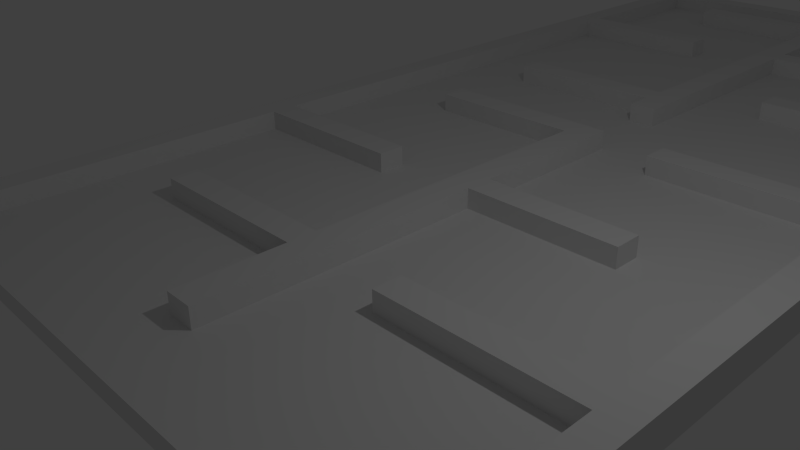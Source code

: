 # Source: Level_TEST.blend  (saved by Blender 2.76.0; exported with 4.5.12 LTS)
import bpy
from mathutils import Matrix  # noqa: F401  (used for matrix-valued properties, if any)

bpy.ops.wm.read_factory_settings(use_empty=True)
scene = bpy.context.scene
scene.name = 'Scene'

# ---- collections
col_collection_1 = bpy.data.collections.new('Collection 1'); scene.collection.children.link(col_collection_1)

# ---- materials (node trees are filled in below, after node groups)
mat_material = bpy.data.materials.new('Material')
mat_material.alpha_threshold = 0.0
mat_material.use_transparent_shadow = False
mat_material.roughness = 0.5
mat_material.line_color = (0.0, 0.0, 0.0, 1.0)

# ---- material node trees

# ---- world
world_world = bpy.data.worlds.new('World'); scene.world = world_world
world_world.color = (0.05088, 0.05088, 0.05088)
world_world.use_sun_shadow = False
world_world.sun_shadow_jitter_overblur = 0.0
world_world.cycles.sampling_method = 'MANUAL'
world_world.cycles.sample_map_resolution = 256

# ---- cameras
cam_camera = bpy.data.cameras.new('Camera')
cam_camera.clip_end = 100.0
cam_camera.lens = 35.0
cam_camera.sensor_width = 32.0
cam_camera.sensor_height = 18.0
cam_camera.ortho_scale = 7.314
cam_camera.dof.focus_distance = 0.0
cam_camera.dof.aperture_fstop = 128.0

# ---- lights
light_lamp = bpy.data.lights.new('Lamp', 'POINT')
light_lamp.transmission_factor = 0.0
light_lamp.cutoff_distance = 30.0
light_lamp.energy = 100.0
light_lamp.shadow_buffer_clip_start = 1.001
light_lamp.shadow_soft_size = 0.1
light_lamp.shadow_maximum_resolution = 0.006
light_lamp.use_absolute_resolution = True
light_lamp.cycles.use_multiple_importance_sampling = False

# ---- meshes
me_cube_001 = bpy.data.meshes.new('Cube.001')
me_cube_001.from_pydata([(4.148, -4.291, 0.2466), (4.148, -1.553, 0.2466), (4.148, -1.553, -0.2577), (4.148, -4.291, -0.2577), (4.588, -4.291, 0.2466), (4.588, -4.291, -0.2577), (4.148, 4.667, 0.2466), (4.148, 4.346, 0.2466), (4.221, 4.346, 0.2466), (4.221, 3.906, 0.2466), (4.148, 3.906, 0.2466), (4.148, -1.113, 0.2466), (4.413, -1.113, 0.2466), (4.413, -1.553, 0.2466), (4.588, 4.667, 0.2466), (1.25, -1.553, 0.2466), (1.25, -1.553, -0.2577), (4.588, 4.667, -0.2577), (4.413, -1.553, -0.2577), (4.413, -1.113, -0.2577), (4.148, -1.113, -0.2577), (4.148, 3.906, -0.2577), (4.221, 3.906, -0.2577), (4.221, 4.346, -0.2577), (4.148, 4.346, -0.2577), (4.148, 4.667, -0.2577), (1.25, -1.113, 0.2466), (1.25, -1.113, -0.2577), (1.214, 4.346, -0.2577), (1.214, 4.346, 0.2466), (1.214, 3.906, 0.2466), (1.214, 3.906, -0.2577), (4.588, 4.709, 0.2466), (4.148, 4.709, 0.2466), (4.148, 4.709, -0.2577), (4.588, 4.709, -0.2577), (-4.758, 4.667, 0.2466), (-4.758, 4.709, 0.2466), (-4.758, 4.709, -0.2577), (-4.758, 4.667, -0.2577), (-4.758, -4.291, -0.2577), (-4.758, -4.291, 0.2466), (-4.318, 4.667, -0.2577), (-4.318, 1.616, -0.2577), (-4.439, 1.616, -0.2577), (-4.439, 1.176, -0.2577), (-4.318, 1.176, -0.2577), (-4.318, -4.291, -0.2577), (-4.318, -4.291, 0.2466), (-4.318, 1.176, 0.2466), (-4.439, 1.176, 0.2466), (-4.439, 1.616, 0.2466), (-4.318, 1.616, 0.2466), (-4.318, 4.667, 0.2466), (-1.615, 1.616, 0.2466), (-1.615, 1.616, -0.2577), (-1.615, 1.176, -0.2577), (-1.615, 1.176, 0.2466), (-4.318, 4.709, 0.2466), (-4.318, 4.709, -0.2577), (-0.2854, -3.184, 0.2466), (-0.2854, -1.553, 0.2466), (-0.2854, -1.553, -0.2577), (-0.2854, -3.184, -0.2577), (0.1543, -3.184, 0.2466), (0.1543, -3.184, -0.2577), (0.1543, 1.176, 0.2466), (-0.2594, 1.176, 0.2466), (-0.2594, 1.616, 0.2466), (0.1543, 1.616, 0.2466), (0.1543, 4.335, 0.2466), (-0.08815, 4.335, 0.2466), (-0.08815, 3.906, 0.2466), (-0.2854, 3.906, 0.2466), (-0.2854, -1.113, 0.2466), (0.138, -1.113, 0.2466), (0.138, -1.553, 0.2466), (-3.026, -1.553, 0.2466), (-3.026, -1.553, -0.2577), (0.138, -1.553, -0.2577), (0.138, -1.113, -0.2577), (-0.2854, -1.113, -0.2577), (-0.2854, 3.906, -0.2577), (-0.08815, 3.906, -0.2577), (-0.08815, 4.335, -0.2577), (0.1543, 4.335, -0.2577), (0.1543, 1.616, -0.2577), (-0.2594, 1.616, -0.2577), (-0.2594, 1.176, -0.2577), (0.1543, 1.176, -0.2577), (-0.2854, 4.335, 0.2466), (-3.026, -1.113, 0.2466), (-3.026, -1.113, -0.2577), (-0.2854, 4.335, -0.2577), (2.565, 1.176, -0.2577), (2.565, 1.176, 0.2466), (2.565, 1.616, 0.2466), (2.565, 1.616, -0.2577), (-0.08815, 4.346, -0.2577), (-0.08815, 4.346, 0.2466), (-2.912, 3.906, 0.2466), (-2.912, 4.346, 0.2466), (-2.912, 3.906, -0.2577), (-2.912, 4.346, -0.2577), (4.148, 7.405, 0.2466), (4.148, 7.405, -0.2577), (4.588, 14.03, 0.2466), (4.148, 14.03, 0.2466), (4.148, 13.3, 0.2466), (4.221, 13.3, 0.2466), (4.221, 12.86, 0.2466), (4.148, 12.86, 0.2466), (4.148, 7.844, 0.2466), (4.413, 7.844, 0.2466), (4.413, 7.405, 0.2466), (1.25, 7.405, 0.2466), (1.25, 7.405, -0.2577), (4.413, 7.405, -0.2577), (4.413, 7.844, -0.2577), (4.148, 7.844, -0.2577), (4.148, 12.86, -0.2577), (4.221, 12.86, -0.2577), (4.221, 13.3, -0.2577), (4.148, 13.3, -0.2577), (4.148, 14.03, -0.2577), (4.588, 14.03, -0.2577), (1.25, 7.844, 0.2466), (1.25, 7.844, -0.2577), (1.214, 13.3, -0.2577), (1.214, 13.3, 0.2466), (1.214, 12.86, 0.2466), (1.214, 12.86, -0.2577), (-4.758, 14.03, 0.2466), (-4.758, 14.03, -0.2577), (-4.318, 10.13, 0.2466), (-4.439, 10.13, 0.2466), (-4.439, 10.57, 0.2466), (-4.318, 10.57, 0.2466), (-4.318, 14.03, 0.2466), (-4.318, 14.03, -0.2577), (-4.318, 10.57, -0.2577), (-4.439, 10.57, -0.2577), (-4.439, 10.13, -0.2577), (-4.318, 10.13, -0.2577), (-1.615, 10.13, -0.2577), (-1.615, 10.13, 0.2466), (-1.615, 10.57, 0.2466), (-1.615, 10.57, -0.2577), (-0.2854, 5.774, 0.2466), (-0.2854, 6.231, 0.2466), (-0.2854, 6.231, -0.2577), (-0.2854, 5.774, -0.2577), (0.1543, 5.774, 0.2466), (0.1543, 5.774, -0.2577), (0.1543, 10.13, 0.2466), (-0.2594, 10.13, 0.2466), (-0.2594, 10.57, 0.2466), (0.1543, 10.57, 0.2466), (0.1543, 13.3, 0.2466), (-0.08815, 13.3, 0.2466), (-0.08815, 12.86, 0.2466), (-0.2854, 12.86, 0.2466), (-0.2854, 6.671, 0.2466), (0.138, 6.671, 0.2466), (0.138, 6.231, 0.2466), (-3.026, 6.231, 0.2466), (-3.026, 6.231, -0.2577), (0.138, 7.405, -0.2577), (0.138, 7.844, -0.2577), (-0.2854, 6.671, -0.2577), (-0.2854, 12.86, -0.2577), (-0.08815, 12.86, -0.2577), (-0.08815, 13.3, -0.2577), (0.1543, 13.3, -0.2577), (0.1543, 10.57, -0.2577), (-0.2594, 10.57, -0.2577), (-0.2594, 10.13, -0.2577), (0.1543, 10.13, -0.2577), (-0.2854, 13.29, 0.2466), (-3.026, 6.671, 0.2466), (-3.026, 6.671, -0.2577), (-0.2854, 13.29, -0.2577), (2.565, 10.13, -0.2577), (2.565, 10.13, 0.2466), (2.565, 10.57, 0.2466), (2.565, 10.57, -0.2577), (-0.08815, 13.3, -0.2577), (-0.08815, 13.3, 0.2466), (-2.912, 12.86, 0.2466), (-2.912, 13.3, 0.2466), (-2.912, 12.86, -0.2577), (-2.912, 13.3, -0.2577), (-4.76, 14.46, 0.2466), (4.586, 14.46, 0.2466), (4.586, 14.46, -0.2577), (-4.76, 14.46, -0.2577), (-4.76, 14.02, -0.2577), (-4.76, 14.02, 0.2466), (4.586, 14.02, 0.2466), (4.586, 14.02, -0.2577)], [], [(0, 1, 2, 3), (4, 0, 3, 5), (6, 7, 8, 9, 10, 11, 12, 13, 1, 0, 4, 14), (1, 15, 16, 2), (17, 5, 3, 2, 18, 19, 20, 21, 22, 23, 24, 25), (14, 4, 5, 17), (25, 24, 7, 6), (7, 10, 9, 8), (11, 10, 21, 20), (11, 1, 13, 12), (11, 26, 15, 1), (15, 26, 27, 16), (2, 16, 27, 20), (2, 20, 19, 18), (21, 24, 23, 22), (24, 28, 29, 7), (7, 29, 30, 10), (20, 27, 26, 11), (10, 30, 31, 21), (21, 31, 28, 24), (30, 29, 28, 31), (14, 32, 33, 6), (25, 34, 35, 17), (17, 35, 32, 14), (6, 33, 34, 25), (33, 104, 105, 34), (32, 106, 107, 108, 109, 110, 111, 112, 113, 114, 104, 33), (104, 115, 116, 105), (34, 105, 117, 118, 119, 120, 121, 122, 123, 124, 125, 35), (35, 125, 106, 32), (107, 106, 125, 124), (108, 107, 124, 123), (108, 111, 110, 109), (112, 111, 120, 119), (112, 104, 114, 113), (112, 126, 115, 104), (115, 126, 127, 116), (105, 116, 127, 119), (105, 119, 118, 117), (120, 123, 122, 121), (123, 128, 129, 108), (108, 129, 130, 111), (119, 127, 126, 112), (111, 130, 131, 120), (120, 131, 128, 123), (130, 129, 128, 131), (36, 37, 38, 39), (39, 40, 41, 36), (42, 43, 44, 45, 46, 47, 40, 39), (48, 41, 40, 47), (36, 41, 48, 49, 50, 51, 52, 53), (53, 52, 43, 42), (43, 46, 45, 44), (49, 48, 47, 46), (49, 52, 51, 50), (52, 54, 55, 43), (43, 55, 56, 46), (46, 56, 57, 49), (49, 57, 54, 52), (54, 57, 56, 55), (53, 58, 37, 36), (39, 38, 59, 42), (42, 59, 58, 53), (37, 132, 133, 38), (58, 134, 135, 136, 137, 138, 132, 37), (38, 133, 139, 140, 141, 142, 143, 59), (59, 143, 134, 58), (134, 137, 136, 135), (138, 137, 140, 139), (140, 143, 142, 141), (143, 144, 145, 134), (134, 145, 146, 137), (137, 146, 147, 140), (140, 147, 144, 143), (146, 145, 144, 147), (60, 61, 62, 63), (64, 60, 63, 65), (64, 66, 67, 68, 69, 70, 71, 72, 73, 74, 75, 76, 61, 60), (61, 77, 78, 62), (63, 62, 79, 80, 81, 82, 83, 84, 85, 86, 87, 88, 89, 65), (66, 64, 65, 89), (66, 69, 68, 67), (70, 69, 86, 85), (71, 70, 85, 84), (71, 90, 73, 72), (82, 81, 74, 73), (74, 61, 76, 75), (74, 91, 77, 61), (77, 91, 92, 78), (62, 78, 92, 81), (62, 81, 80, 79), (82, 93, 84, 83), (86, 89, 88, 87), (89, 94, 95, 66), (66, 95, 96, 69), (69, 96, 97, 86), (84, 98, 99, 71), (100, 73, 90, 71, 99, 101), (73, 100, 102, 82), (81, 92, 91, 74), (103, 98, 84, 93, 82, 102), (86, 97, 94, 89), (96, 95, 94, 97), (101, 99, 98, 103), (100, 101, 103, 102), (148, 149, 150, 151), (152, 148, 151, 153), (152, 154, 155, 156, 157, 158, 159, 160, 161, 162, 163, 164, 149, 148), (149, 165, 166, 150), (151, 150, 167, 168, 169, 170, 171, 172, 173, 174, 175, 176, 177, 153), (154, 152, 153, 177), (154, 157, 156, 155), (158, 157, 174, 173), (159, 158, 173, 172), (159, 178, 161, 160), (170, 169, 162, 161), (162, 149, 164, 163), (162, 179, 165, 149), (165, 179, 180, 166), (150, 166, 180, 169), (150, 169, 168, 167), (170, 181, 172, 171), (174, 177, 176, 175), (177, 182, 183, 154), (154, 183, 184, 157), (157, 184, 185, 174), (172, 186, 187, 159), (188, 161, 178, 159, 187, 189), (161, 188, 190, 170), (169, 180, 179, 162), (191, 186, 172, 181, 170, 190), (174, 185, 182, 177), (184, 183, 182, 185), (189, 187, 186, 191), (188, 189, 191, 190), (192, 193, 194, 195), (195, 196, 197, 192), (192, 197, 198, 193), (193, 198, 199, 194), (195, 194, 199, 196), (199, 198, 197, 196)])
me_cube_001.use_remesh_preserve_volume = False
me_cube_001.use_remesh_preserve_attributes = False
me_cube_001.use_mirror_vertex_groups = False
me_cube_001.update()
me_cube = bpy.data.meshes.new('Cube')
me_cube.from_pydata([(4.377, 14.58, -0.1287), (4.377, -3.854, -0.1287), (-4.548, -3.854, -0.1287), (-4.548, 14.58, -0.1287), (4.377, 14.58, 0.1615), (4.377, -3.854, 0.1615), (-4.548, -3.854, 0.1615), (-4.548, 14.58, 0.1615)], [], [(0, 1, 2, 3), (4, 7, 6, 5), (0, 4, 5, 1), (1, 5, 6, 2), (2, 6, 7, 3), (4, 0, 3, 7)])
me_cube.materials.append(mat_material)
me_cube.use_remesh_preserve_volume = False
me_cube.use_remesh_preserve_attributes = False
me_cube.use_mirror_vertex_groups = False
me_cube.update()

# ---- objects
ob_cube_001 = bpy.data.objects.new('Cube.001', me_cube_001)
ob_cube = bpy.data.objects.new('Cube', me_cube)
ob_lamp = bpy.data.objects.new('Lamp', light_lamp)
ob_camera = bpy.data.objects.new('Camera', cam_camera)

# ---- transforms, parenting, visibility, modifiers, constraints
ob_cube_001.location = (-0.008309, 0.4333, 0.2233)
ob_cube_001.lineart.crease_threshold = 0.0
ob_cube.location = (0.0, -3.722e-09, 0.0)
ob_cube.lock_rotations_4d = False
ob_cube.empty_display_type = 'ARROWS'
ob_cube.lineart.crease_threshold = 0.0
ob_lamp.location = (4.076, 1.005, 5.904)
ob_lamp.rotation_euler = (0.6503, 0.05522, 1.866)
ob_lamp.lock_rotations_4d = False
ob_lamp.empty_display_type = 'ARROWS'
ob_lamp.color = (0.0, 0.0, 0.0, 0.0)
ob_lamp.lineart.crease_threshold = 0.0
ob_camera.location = (7.481, -6.508, 5.344)
ob_camera.rotation_euler = (1.109, 0.01082, 0.8149)
ob_camera.lock_rotations_4d = False
ob_camera.empty_display_type = 'ARROWS'
ob_camera.color = (0.0, 0.0, 0.0, 0.0)
ob_camera.display_type = 'WIRE'
ob_camera.lineart.crease_threshold = 0.0

# ---- collection membership
col_collection_1.objects.link(ob_cube_001)
col_collection_1.objects.link(ob_cube)
col_collection_1.objects.link(ob_lamp)
col_collection_1.objects.link(ob_camera)

# ---- scene / render settings (as saved in the file)
scene.camera = ob_camera
scene.frame_start = 1; scene.frame_end = 250; scene.frame_set(1)
scene.render.engine = 'BLENDER_EEVEE_NEXT'
scene.render.resolution_percentage = 50
scene.render.dither_intensity = 0.0
scene.cycles.use_denoising = False
scene.cycles.samples = 10
scene.cycles.sampling_pattern = 'TABULATED_SOBOL'
scene.cycles.light_sampling_threshold = 0.0
scene.cycles.use_adaptive_sampling = False
scene.cycles.use_light_tree = False
scene.cycles.blur_glossy = 0.0
scene.cycles.pixel_filter_type = 'GAUSSIAN'
scene.cycles.sample_clamp_indirect = 0.0
scene.view_settings.view_transform = 'Standard'
bpy.context.view_layer.update()
